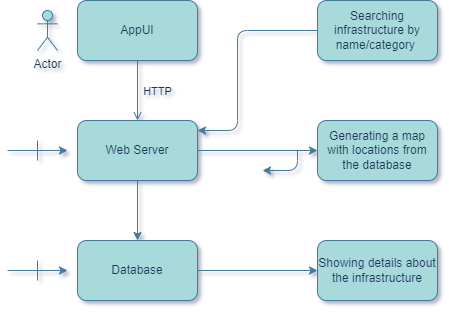

The diagram above was exported from draw.io. Its source (the exported page's mxGraphModel, read from the mxfile embedded in the PNG):
<mxGraphModel dx="1038" dy="556" grid="1" gridSize="10" guides="1" tooltips="1" connect="1" arrows="1" fold="1" page="1" pageScale="1" pageWidth="850" pageHeight="1100" background="#FFFFFFFF" math="0" shadow="1">
  <root>
    <mxCell id="0" />
    <mxCell id="1" parent="0" />
    <mxCell id="u4r82otfspK8mFiA9eHa-4" value="AppUI" style="rounded=1;whiteSpace=wrap;html=1;fillColor=#A8DADC;strokeColor=#457B9D;fontColor=#1D3557;" parent="1" vertex="1">
      <mxGeometry x="240" y="40" width="120" height="60" as="geometry" />
    </mxCell>
    <mxCell id="u4r82otfspK8mFiA9eHa-5" value="Actor" style="shape=umlActor;verticalLabelPosition=bottom;verticalAlign=top;html=1;outlineConnect=0;fillColor=#A8DADC;strokeColor=#457B9D;fontColor=#1D3557;rounded=1;" parent="1" vertex="1">
      <mxGeometry x="200" y="50" width="20" height="40" as="geometry" />
    </mxCell>
    <mxCell id="u4r82otfspK8mFiA9eHa-29" style="edgeStyle=orthogonalEdgeStyle;rounded=1;orthogonalLoop=1;jettySize=auto;html=1;entryX=0.5;entryY=0;entryDx=0;entryDy=0;strokeColor=#457B9D;fontColor=#1D3557;labelBackgroundColor=#F1FAEE;" parent="1" source="u4r82otfspK8mFiA9eHa-6" target="u4r82otfspK8mFiA9eHa-10" edge="1">
      <mxGeometry relative="1" as="geometry" />
    </mxCell>
    <mxCell id="u4r82otfspK8mFiA9eHa-6" value="Web Server" style="rounded=1;whiteSpace=wrap;html=1;fillColor=#A8DADC;strokeColor=#457B9D;fontColor=#1D3557;" parent="1" vertex="1">
      <mxGeometry x="240" y="160" width="120" height="60" as="geometry" />
    </mxCell>
    <mxCell id="u4r82otfspK8mFiA9eHa-15" style="edgeStyle=orthogonalEdgeStyle;rounded=1;orthogonalLoop=1;jettySize=auto;html=1;strokeColor=#457B9D;fontColor=#1D3557;labelBackgroundColor=#F1FAEE;" parent="1" source="u4r82otfspK8mFiA9eHa-7" edge="1">
      <mxGeometry relative="1" as="geometry">
        <mxPoint x="360" y="170" as="targetPoint" />
        <Array as="points">
          <mxPoint x="400" y="70" />
          <mxPoint x="400" y="170" />
          <mxPoint x="360" y="170" />
        </Array>
      </mxGeometry>
    </mxCell>
    <mxCell id="u4r82otfspK8mFiA9eHa-7" value="Searching infrastructure by name/category&amp;nbsp;" style="rounded=1;whiteSpace=wrap;html=1;fillColor=#A8DADC;strokeColor=#457B9D;fontColor=#1D3557;" parent="1" vertex="1">
      <mxGeometry x="480" y="40" width="120" height="60" as="geometry" />
    </mxCell>
    <mxCell id="u4r82otfspK8mFiA9eHa-18" style="edgeStyle=orthogonalEdgeStyle;rounded=1;orthogonalLoop=1;jettySize=auto;html=1;entryX=0;entryY=0.5;entryDx=0;entryDy=0;strokeColor=#457B9D;fontColor=#1D3557;labelBackgroundColor=#F1FAEE;exitX=1;exitY=0.5;exitDx=0;exitDy=0;" parent="1" source="u4r82otfspK8mFiA9eHa-6" target="u4r82otfspK8mFiA9eHa-8" edge="1">
      <mxGeometry relative="1" as="geometry" />
    </mxCell>
    <mxCell id="u4r82otfspK8mFiA9eHa-8" value="Generating a map with locations from the database" style="rounded=1;whiteSpace=wrap;html=1;fillColor=#A8DADC;strokeColor=#457B9D;fontColor=#1D3557;" parent="1" vertex="1">
      <mxGeometry x="480" y="160" width="120" height="60" as="geometry" />
    </mxCell>
    <mxCell id="u4r82otfspK8mFiA9eHa-9" value="Showing details about the infrastructure" style="rounded=1;whiteSpace=wrap;html=1;fillColor=#A8DADC;strokeColor=#457B9D;fontColor=#1D3557;" parent="1" vertex="1">
      <mxGeometry x="480" y="280" width="120" height="60" as="geometry" />
    </mxCell>
    <mxCell id="u4r82otfspK8mFiA9eHa-30" style="edgeStyle=orthogonalEdgeStyle;rounded=1;orthogonalLoop=1;jettySize=auto;html=1;strokeColor=#457B9D;fontColor=#1D3557;labelBackgroundColor=#F1FAEE;" parent="1" source="u4r82otfspK8mFiA9eHa-10" target="u4r82otfspK8mFiA9eHa-9" edge="1">
      <mxGeometry relative="1" as="geometry" />
    </mxCell>
    <mxCell id="u4r82otfspK8mFiA9eHa-10" value="Database" style="rounded=1;whiteSpace=wrap;html=1;fillColor=#A8DADC;strokeColor=#457B9D;fontColor=#1D3557;" parent="1" vertex="1">
      <mxGeometry x="240" y="280" width="120" height="60" as="geometry" />
    </mxCell>
    <mxCell id="u4r82otfspK8mFiA9eHa-21" value="" style="edgeStyle=elbowEdgeStyle;elbow=horizontal;endArrow=classic;html=1;rounded=1;strokeColor=#457B9D;fontColor=#1D3557;labelBackgroundColor=#F1FAEE;" parent="1" edge="1">
      <mxGeometry width="50" height="50" relative="1" as="geometry">
        <mxPoint x="460" y="190" as="sourcePoint" />
        <mxPoint x="425" y="210" as="targetPoint" />
        <Array as="points">
          <mxPoint x="460" y="200" />
        </Array>
      </mxGeometry>
    </mxCell>
    <mxCell id="u4r82otfspK8mFiA9eHa-31" value="" style="endArrow=classic;html=1;rounded=1;strokeColor=#457B9D;fontColor=#1D3557;labelBackgroundColor=#F1FAEE;" parent="1" edge="1">
      <mxGeometry width="50" height="50" relative="1" as="geometry">
        <mxPoint x="170" y="190" as="sourcePoint" />
        <mxPoint x="230" y="190" as="targetPoint" />
        <Array as="points" />
      </mxGeometry>
    </mxCell>
    <mxCell id="u4r82otfspK8mFiA9eHa-33" value="" style="endArrow=none;html=1;rounded=1;strokeColor=#457B9D;fontColor=#1D3557;labelBackgroundColor=#F1FAEE;" parent="1" edge="1">
      <mxGeometry width="50" height="50" relative="1" as="geometry">
        <mxPoint x="200" y="200" as="sourcePoint" />
        <mxPoint x="200" y="180" as="targetPoint" />
      </mxGeometry>
    </mxCell>
    <mxCell id="u4r82otfspK8mFiA9eHa-40" value="" style="endArrow=classic;html=1;rounded=1;strokeColor=#457B9D;fontColor=#1D3557;labelBackgroundColor=#F1FAEE;" parent="1" edge="1">
      <mxGeometry width="50" height="50" relative="1" as="geometry">
        <mxPoint x="170" y="310" as="sourcePoint" />
        <mxPoint x="230" y="310" as="targetPoint" />
        <Array as="points" />
      </mxGeometry>
    </mxCell>
    <mxCell id="u4r82otfspK8mFiA9eHa-41" value="" style="endArrow=none;html=1;rounded=1;strokeColor=#457B9D;fontColor=#1D3557;labelBackgroundColor=#F1FAEE;" parent="1" edge="1">
      <mxGeometry width="50" height="50" relative="1" as="geometry">
        <mxPoint x="200" y="320" as="sourcePoint" />
        <mxPoint x="200" y="300" as="targetPoint" />
      </mxGeometry>
    </mxCell>
    <mxCell id="sn8HONnKVN5rZxrIs2yE-2" value="HTTP" style="html=1;verticalAlign=bottom;labelBackgroundColor=none;endArrow=open;endFill=0;rounded=1;exitX=0.5;exitY=1;exitDx=0;exitDy=0;entryX=0.5;entryY=0;entryDx=0;entryDy=0;strokeColor=#457B9D;fontColor=#1D3557;" edge="1" parent="1" source="u4r82otfspK8mFiA9eHa-4" target="u4r82otfspK8mFiA9eHa-6">
      <mxGeometry x="0.3333" y="20" width="160" relative="1" as="geometry">
        <mxPoint x="220" y="140" as="sourcePoint" />
        <mxPoint x="380" y="140" as="targetPoint" />
        <mxPoint as="offset" />
      </mxGeometry>
    </mxCell>
  </root>
</mxGraphModel>